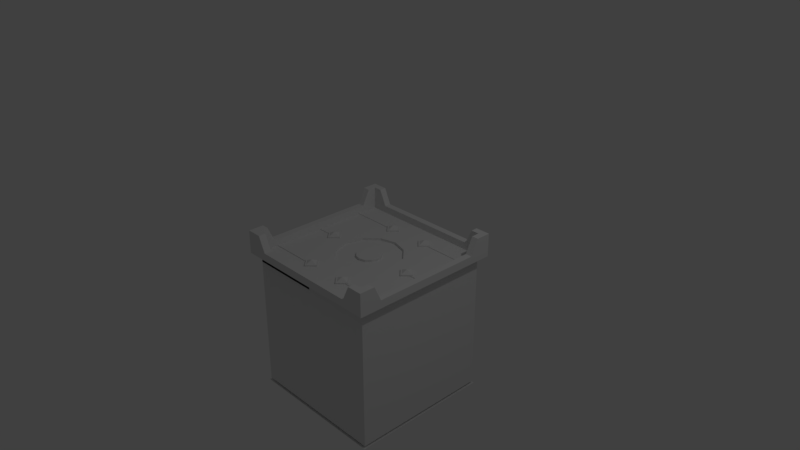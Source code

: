 # Source: movable_block_spawner.blend  (saved by Blender 2.79.0; exported with 4.5.12 LTS)
import bpy
from mathutils import Matrix  # noqa: F401  (used for matrix-valued properties, if any)

bpy.ops.wm.read_factory_settings(use_empty=True)
scene = bpy.context.scene
scene.name = 'Scene'

# ---- collections
col_collection_1 = bpy.data.collections.new('Collection 1'); scene.collection.children.link(col_collection_1)

# ---- images (referenced by path relative to the original .blend; pixels are not part of the script)
import os
ASSET_DIR = os.environ.get("B2B_ASSET_DIR", "")  # directory of the original .blend (textures are referenced by path, not embedded)
HERE = os.path.dirname(os.path.abspath(__file__))  # packed textures are extracted next to this script under _unpacked/

def load_image(name, relpath, width, height, colorspace="sRGB"):
    """Load a texture the original file referenced (path relative to the .blend, or extracted next to this script)."""
    p = next((c for c in (os.path.join(HERE, relpath), os.path.join(ASSET_DIR, relpath)) if relpath and os.path.exists(c)), "")
    if p:
        img = bpy.data.images.load(p, check_existing=True)
        img.name = name
    else:  # same state as the original file: an image datablock whose file is absent (Cycles renders it pink)
        img = bpy.data.images.new(name, width, height)
        img.source = "FILE"
        img.filepath = "//" + (relpath or name)
    img.colorspace_settings.name = colorspace
    return img
img_spawner_door_texture = load_image('Spawner Door Texture', 'Spawner Door Texture.png', 1024, 1024, 'sRGB')
img_spawner_texture = load_image('Spawner Texture', 'Spawner Texture.png', 1024, 1024, 'sRGB')

# ---- materials (node trees are filled in below, after node groups)
mat_spawner_door_material = bpy.data.materials.new('Spawner Door Material')
mat_spawner_door_material.alpha_threshold = 0.0
mat_spawner_door_material.roughness = 0.5
mat_material_001 = bpy.data.materials.new('Material.001')
mat_material_001.alpha_threshold = 0.0
mat_material_001.roughness = 0.5
mat_material_002 = bpy.data.materials.new('Material.002')
mat_material_002.alpha_threshold = 0.0
mat_material_002.roughness = 0.5

# ---- material node trees
mat_spawner_door_material.use_nodes = True; mat_spawner_door_material.node_tree.nodes.clear()
_N = mat_spawner_door_material.node_tree.nodes; _L = mat_spawner_door_material.node_tree.links
n0 = _N.new('ShaderNodeOutputMaterial'); n0.name = 'Material Output'; n0.location = (300, 300)
n1 = _N.new('ShaderNodeBsdfDiffuse'); n1.name = 'Diffuse BSDF'; n1.location = (10, 300)
n2 = _N.new('ShaderNodeTexImage'); n2.name = 'Image Texture'; n2.location = (-260, 280)
n2.width = 140
n2.image = img_spawner_door_texture
_L.new(n1.outputs[0], n0.inputs[0])
n0.is_active_output = True
mat_material_001.use_nodes = True; mat_material_001.node_tree.nodes.clear()
_N = mat_material_001.node_tree.nodes; _L = mat_material_001.node_tree.links
n0 = _N.new('ShaderNodeOutputMaterial'); n0.name = 'Material Output'; n0.location = (300, 300)
n1 = _N.new('ShaderNodeBsdfDiffuse'); n1.name = 'Diffuse BSDF'; n1.location = (10, 300)
n2 = _N.new('ShaderNodeTexImage'); n2.name = 'Image Texture'; n2.location = (-280, 300)
n2.width = 140
n2.image = img_spawner_door_texture
_L.new(n1.outputs[0], n0.inputs[0])
n0.is_active_output = True
mat_material_002.use_nodes = True; mat_material_002.node_tree.nodes.clear()
_N = mat_material_002.node_tree.nodes; _L = mat_material_002.node_tree.links
n0 = _N.new('ShaderNodeOutputMaterial'); n0.name = 'Material Output'; n0.location = (300, 300)
n1 = _N.new('ShaderNodeBsdfDiffuse'); n1.name = 'Diffuse BSDF'; n1.location = (10, 300)
n2 = _N.new('ShaderNodeTexImage'); n2.name = 'Image Texture'; n2.location = (-280, 240)
n2.width = 140
n2.image = img_spawner_texture
_L.new(n1.outputs[0], n0.inputs[0])
n0.is_active_output = True

# ---- world
world_world = bpy.data.worlds.new('World'); scene.world = world_world
world_world.color = (0.05088, 0.05088, 0.05088)
world_world.use_sun_shadow = False
world_world.sun_shadow_jitter_overblur = 0.0
world_world.cycles.sampling_method = 'MANUAL'

# ---- cameras
cam_camera = bpy.data.cameras.new('Camera')
cam_camera.clip_end = 100.0
cam_camera.lens = 35.0
cam_camera.sensor_width = 32.0
cam_camera.sensor_height = 18.0
cam_camera.ortho_scale = 7.314
cam_camera.dof.focus_distance = 0.0

# ---- lights
light_lamp = bpy.data.lights.new('Lamp', 'POINT')
light_lamp.transmission_factor = 0.0
light_lamp.cutoff_distance = 30.0
light_lamp.energy = 100.0
light_lamp.shadow_buffer_clip_start = 1.001
light_lamp.shadow_soft_size = 0.1
light_lamp.shadow_maximum_resolution = 0.006
light_lamp.use_absolute_resolution = True

# ---- meshes
me_plane_007 = bpy.data.meshes.new('Plane.007')
me_plane_007.from_pydata([(-6.133, -4.57, 0.2574), (-4.57, -4.57, 0.2574), (-4.57, -6.133, 0.2574), (-6.133, -6.133, 0.2574), (-5.352, -5.352, 0.7502), (-4.57, -5.82, 0.2574), (-6.133, -5.82, 0.2574), (-5.82, -4.57, 0.2574), (-5.82, -6.133, 0.2574), (-15.94, -1.895, 0.2574), (-14.38, -1.895, 0.2574), (-14.38, -3.457, 0.2574), (-15.94, -3.457, 0.2574), (-15.16, -2.676, 0.7502), (-14.38, -3.144, 0.2574), (-15.94, -3.144, 0.2574), (-15.63, -1.895, 0.2574), (-15.63, -3.457, 0.2574), (-18.62, 7.917, 0.2574), (-17.06, 7.917, 0.2574), (-17.06, 6.354, 0.2574), (-18.62, 6.354, 0.2574), (-17.84, 7.135, 0.7502), (-17.06, 6.667, 0.2574), (-18.62, 6.667, 0.2574), (-18.31, 7.917, 0.2574), (-18.31, 6.354, 0.2574)], [], [(2, 4, 3, 8), (0, 4, 1, 7), (3, 4, 0, 6), (1, 4, 2, 5), (11, 13, 12, 17), (9, 13, 10, 16), (12, 13, 9, 15), (10, 13, 11, 14), (20, 22, 21, 26), (18, 22, 19, 25), (21, 22, 18, 24), (19, 22, 20, 23)])
me_plane_007.use_remesh_preserve_volume = False
me_plane_007.use_remesh_preserve_attributes = False
me_plane_007.use_mirror_vertex_groups = False
me_plane_007.update()
me_plane_006 = bpy.data.meshes.new('Plane.006')
me_plane_006.from_pydata([(-0.7812, 0.7812, 0.2574), (-0.7812, -0.7812, 0.2574), (0.7812, -0.7812, 0.2574), (0.7812, 0.7812, 0.2574), (0.0, 0.0, 0.7502), (0.4687, -0.7812, 0.2574), (0.4687, 0.7812, 0.2574), (-0.7812, 0.4687, 0.2574), (0.7812, 0.4687, 0.2574), (-3.457, 10.59, 0.2574), (-3.457, 9.03, 0.2574), (-1.895, 9.03, 0.2574), (-1.895, 10.59, 0.2574), (-2.676, 9.811, 0.7502), (-2.207, 9.03, 0.2574), (-2.207, 10.59, 0.2574), (-3.457, 10.28, 0.2574), (-1.895, 10.28, 0.2574), (-13.27, 13.27, 0.2574), (-13.27, 11.71, 0.2574), (-11.71, 11.71, 0.2574), (-11.71, 13.27, 0.2574), (-12.49, 12.49, 0.7502), (-12.02, 11.71, 0.2574), (-12.02, 13.27, 0.2574), (-13.27, 12.96, 0.2574), (-11.71, 12.96, 0.2574)], [], [(2, 8, 3, 4), (0, 7, 1, 4), (3, 6, 0, 4), (1, 5, 2, 4), (11, 17, 12, 13), (9, 16, 10, 13), (12, 15, 9, 13), (10, 14, 11, 13), (20, 26, 21, 22), (18, 25, 19, 22), (21, 24, 18, 22), (19, 23, 20, 22)])
me_plane_006.use_remesh_preserve_volume = False
me_plane_006.use_remesh_preserve_attributes = False
me_plane_006.use_mirror_vertex_groups = False
me_plane_006.update()
me_plane_005 = bpy.data.meshes.new('Plane.005')
me_plane_005.from_pydata([(-4.352, -4.352, 0.0), (-4.352, -6.352, 0.0), (-6.352, -4.352, 0.0), (-6.352, -6.352, 0.0), (-6.352, -4.352, 0.2574), (-4.352, -4.352, 0.2574), (-4.352, -6.352, 0.2574), (-6.352, -6.352, 0.2574), (-6.133, -4.57, 0.2574), (-4.57, -4.57, 0.2574), (-4.57, -6.133, 0.2574), (-6.133, -6.133, 0.2574), (-6.352, -4.352, 0.1287), (-6.352, -6.352, 0.1287), (-4.352, -6.352, 0.1287), (-4.352, -4.352, 0.1287), (-4.352, -5.952, 0.0), (-6.352, -5.952, 0.0), (-4.352, -5.952, 0.2574), (-6.352, -5.952, 0.2574), (-4.57, -5.82, 0.2574), (-6.133, -5.82, 0.2574), (-4.352, -5.952, 0.1287), (-6.352, -5.952, 0.1287), (-5.952, -4.352, 0.0), (-5.952, -6.352, 0.0), (-5.952, -4.352, 0.2574), (-5.952, -6.352, 0.2574), (-5.82, -4.57, 0.2574), (-5.82, -6.133, 0.2574), (-5.952, -4.352, 0.1287), (-5.952, -6.352, 0.1287), (-5.952, -5.952, 0.0), (-11.23, -11.63, 0.0), (-11.43, -11.43, 0.0), (-11.43, -11.43, 0.1287), (-11.63, -11.23, 0.1287), (-11.63, -11.23, 0.0), (-11.23, -11.63, 0.1287), (-14.16, -1.676, 0.0), (-14.16, -3.676, 0.0), (-16.16, -1.676, 0.0), (-16.16, -3.676, 0.0), (-16.16, -1.676, 0.2574), (-14.16, -1.676, 0.2574), (-14.16, -3.676, 0.2574), (-16.16, -3.676, 0.2574), (-15.94, -1.895, 0.2574), (-14.38, -1.895, 0.2574), (-14.38, -3.457, 0.2574), (-15.94, -3.457, 0.2574), (-16.16, -1.676, 0.1287), (-16.16, -3.676, 0.1287), (-14.16, -3.676, 0.1287), (-14.16, -1.676, 0.1287), (-14.16, -3.276, 0.0), (-16.16, -3.276, 0.0), (-14.16, -3.276, 0.2574), (-16.16, -3.276, 0.2574), (-14.38, -3.144, 0.2574), (-15.94, -3.144, 0.2574), (-14.16, -3.276, 0.1287), (-16.16, -3.276, 0.1287), (-15.76, -1.676, 0.0), (-15.76, -3.676, 0.0), (-15.76, -1.676, 0.2574), (-15.76, -3.676, 0.2574), (-15.63, -1.895, 0.2574), (-15.63, -3.457, 0.2574), (-15.76, -1.676, 0.1287), (-15.76, -3.676, 0.1287), (-15.76, -3.276, 0.0), (-17.48, -5.391, 0.0), (-17.68, -5.191, 0.0), (-17.68, -5.191, 0.1287), (-17.88, -4.991, 0.1287), (-17.88, -4.991, 0.0), (-17.48, -5.391, 0.1287), (-16.84, 8.135, 0.0), (-16.84, 6.135, 0.0), (-18.84, 8.135, 0.0), (-18.84, 6.135, 0.0), (-18.84, 8.135, 0.2574), (-16.84, 8.135, 0.2574), (-16.84, 6.135, 0.2574), (-18.84, 6.135, 0.2574), (-18.62, 7.917, 0.2574), (-17.06, 7.917, 0.2574), (-17.06, 6.354, 0.2574), (-18.62, 6.354, 0.2574), (-18.84, 8.135, 0.1287), (-18.84, 6.135, 0.1287), (-16.84, 6.135, 0.1287), (-16.84, 8.135, 0.1287), (-16.84, 6.535, 0.0), (-18.84, 6.535, 0.0), (-16.84, 6.535, 0.2574), (-18.84, 6.535, 0.2574), (-17.06, 6.667, 0.2574), (-18.62, 6.667, 0.2574), (-16.84, 6.535, 0.1287), (-18.84, 6.535, 0.1287), (-18.44, 8.135, 0.0), (-18.44, 6.135, 0.0), (-18.44, 8.135, 0.2574), (-18.44, 6.135, 0.2574), (-18.31, 7.917, 0.2574), (-18.31, 6.354, 0.2574), (-18.44, 8.135, 0.1287), (-18.44, 6.135, 0.1287), (-18.44, 6.535, 0.0), (-23.72, 0.8523, 0.0), (-23.92, 1.052, 0.0), (-23.92, 1.052, 0.1287), (-24.12, 1.252, 0.1287), (-24.12, 1.252, 0.0), (-23.72, 0.8523, 0.1287)], [], [(32, 25, 3, 17), (19, 21, 8, 4), (23, 19, 4, 12), (22, 18, 6, 14), (31, 27, 7, 13), (30, 26, 5, 15), (18, 20, 10, 6), (27, 29, 11, 7), (26, 28, 9, 5), (24, 30, 15, 0), (17, 37, 36, 23), (16, 22, 14, 1), (17, 23, 12, 2), (23, 36, 35, 13), (0, 15, 22, 16), (5, 9, 20, 18), (15, 5, 18, 22), (13, 7, 19, 23), (7, 11, 21, 19), (24, 32, 17, 2), (0, 16, 32, 24), (1, 14, 31, 25), (2, 12, 30, 24), (4, 8, 28, 26), (6, 10, 29, 27), (12, 4, 26, 30), (14, 6, 27, 31), (16, 1, 25, 32), (33, 38, 35, 34), (34, 35, 36, 37), (13, 35, 38, 31), (31, 38, 33, 25), (25, 33, 34, 3), (3, 34, 37, 17), (71, 64, 42, 56), (58, 60, 47, 43), (62, 58, 43, 51), (61, 57, 45, 53), (70, 66, 46, 52), (69, 65, 44, 54), (57, 59, 49, 45), (66, 68, 50, 46), (65, 67, 48, 44), (63, 69, 54, 39), (56, 76, 75, 62), (55, 61, 53, 40), (56, 62, 51, 41), (62, 75, 74, 52), (39, 54, 61, 55), (44, 48, 59, 57), (54, 44, 57, 61), (52, 46, 58, 62), (46, 50, 60, 58), (63, 71, 56, 41), (39, 55, 71, 63), (40, 53, 70, 64), (41, 51, 69, 63), (43, 47, 67, 65), (45, 49, 68, 66), (51, 43, 65, 69), (53, 45, 66, 70), (55, 40, 64, 71), (72, 77, 74, 73), (73, 74, 75, 76), (52, 74, 77, 70), (70, 77, 72, 64), (64, 72, 73, 42), (42, 73, 76, 56), (110, 103, 81, 95), (97, 99, 86, 82), (101, 97, 82, 90), (100, 96, 84, 92), (109, 105, 85, 91), (108, 104, 83, 93), (96, 98, 88, 84), (105, 107, 89, 85), (104, 106, 87, 83), (102, 108, 93, 78), (95, 115, 114, 101), (94, 100, 92, 79), (95, 101, 90, 80), (101, 114, 113, 91), (78, 93, 100, 94), (83, 87, 98, 96), (93, 83, 96, 100), (91, 85, 97, 101), (85, 89, 99, 97), (102, 110, 95, 80), (78, 94, 110, 102), (79, 92, 109, 103), (80, 90, 108, 102), (82, 86, 106, 104), (84, 88, 107, 105), (90, 82, 104, 108), (92, 84, 105, 109), (94, 79, 103, 110), (111, 116, 113, 112), (112, 113, 114, 115), (91, 113, 116, 109), (109, 116, 111, 103), (103, 111, 112, 81), (81, 112, 115, 95)])
me_plane_005.use_remesh_preserve_volume = False
me_plane_005.use_remesh_preserve_attributes = False
me_plane_005.use_mirror_vertex_groups = False
me_plane_005.update()
me_plane_004 = bpy.data.meshes.new('Plane.004')
me_plane_004.from_pydata([(-1.0, -1.0, 0.0), (1.0, -1.0, 0.0), (-1.0, 1.0, 0.0), (1.0, 1.0, 0.0), (-1.0, 1.0, 0.2574), (-1.0, -1.0, 0.2574), (1.0, -1.0, 0.2574), (1.0, 1.0, 0.2574), (-0.7812, 0.7812, 0.2574), (-0.7812, -0.7812, 0.2574), (0.7812, -0.7812, 0.2574), (0.7812, 0.7812, 0.2574), (-1.0, 1.0, 0.1287), (1.0, 1.0, 0.1287), (1.0, -1.0, 0.1287), (-1.0, -1.0, 0.1287), (0.6, -1.0, 0.0), (0.6, 1.0, 0.0), (0.6, -1.0, 0.2574), (0.6, 1.0, 0.2574), (0.4687, -0.7812, 0.2574), (0.4687, 0.7812, 0.2574), (0.6, -1.0, 0.1287), (0.6, 1.0, 0.1287), (-1.0, 0.6, 0.0), (1.0, 0.6, 0.0), (-1.0, 0.6, 0.2574), (1.0, 0.6, 0.2574), (-0.7812, 0.4687, 0.2574), (0.7812, 0.4687, 0.2574), (-1.0, 0.6, 0.1287), (1.0, 0.6, 0.1287), (0.6, 0.6, 0.0), (6.283, 5.883, 0.0), (6.083, 6.083, 0.0), (6.083, 6.083, 0.1287), (5.883, 6.283, 0.1287), (5.883, 6.283, 0.0), (6.283, 5.883, 0.1287), (-3.676, 8.811, 0.0), (-1.676, 8.811, 0.0), (-3.676, 10.81, 0.0), (-1.676, 10.81, 0.0), (-3.676, 10.81, 0.2574), (-3.676, 8.811, 0.2574), (-1.676, 8.811, 0.2574), (-1.676, 10.81, 0.2574), (-3.457, 10.59, 0.2574), (-3.457, 9.03, 0.2574), (-1.895, 9.03, 0.2574), (-1.895, 10.59, 0.2574), (-3.676, 10.81, 0.1287), (-1.676, 10.81, 0.1287), (-1.676, 8.811, 0.1287), (-3.676, 8.811, 0.1287), (-2.076, 8.811, 0.0), (-2.076, 10.81, 0.0), (-2.076, 8.811, 0.2574), (-2.076, 10.81, 0.2574), (-2.207, 9.03, 0.2574), (-2.207, 10.59, 0.2574), (-2.076, 8.811, 0.1287), (-2.076, 10.81, 0.1287), (-3.676, 10.41, 0.0), (-1.676, 10.41, 0.0), (-3.676, 10.41, 0.2574), (-1.676, 10.41, 0.2574), (-3.457, 10.28, 0.2574), (-1.895, 10.28, 0.2574), (-3.676, 10.41, 0.1287), (-1.676, 10.41, 0.1287), (-2.076, 10.41, 0.0), (0.03964, 12.13, 0.0), (-0.1604, 12.33, 0.0), (-0.1604, 12.33, 0.1287), (-0.3604, 12.53, 0.1287), (-0.3604, 12.53, 0.0), (0.03964, 12.13, 0.1287), (-13.49, 11.49, 0.0), (-11.49, 11.49, 0.0), (-13.49, 13.49, 0.0), (-11.49, 13.49, 0.0), (-13.49, 13.49, 0.2574), (-13.49, 11.49, 0.2574), (-11.49, 11.49, 0.2574), (-11.49, 13.49, 0.2574), (-13.27, 13.27, 0.2574), (-13.27, 11.71, 0.2574), (-11.71, 11.71, 0.2574), (-11.71, 13.27, 0.2574), (-13.49, 13.49, 0.1287), (-11.49, 13.49, 0.1287), (-11.49, 11.49, 0.1287), (-13.49, 11.49, 0.1287), (-11.89, 11.49, 0.0), (-11.89, 13.49, 0.0), (-11.89, 11.49, 0.2574), (-11.89, 13.49, 0.2574), (-12.02, 11.71, 0.2574), (-12.02, 13.27, 0.2574), (-11.89, 11.49, 0.1287), (-11.89, 13.49, 0.1287), (-13.49, 13.09, 0.0), (-11.49, 13.09, 0.0), (-13.49, 13.09, 0.2574), (-11.49, 13.09, 0.2574), (-13.27, 12.96, 0.2574), (-11.71, 12.96, 0.2574), (-13.49, 13.09, 0.1287), (-11.49, 13.09, 0.1287), (-11.89, 13.09, 0.0), (-6.204, 18.37, 0.0), (-6.404, 18.57, 0.0), (-6.404, 18.57, 0.1287), (-6.604, 18.77, 0.1287), (-6.604, 18.77, 0.0), (-6.204, 18.37, 0.1287)], [], [(32, 17, 3, 25), (19, 4, 8, 21), (23, 12, 4, 19), (22, 14, 6, 18), (31, 13, 7, 27), (30, 15, 5, 26), (18, 6, 10, 20), (27, 7, 11, 29), (26, 5, 9, 28), (24, 0, 15, 30), (17, 23, 36, 37), (16, 1, 14, 22), (17, 2, 12, 23), (23, 13, 35, 36), (0, 16, 22, 15), (5, 18, 20, 9), (15, 22, 18, 5), (13, 23, 19, 7), (7, 19, 21, 11), (24, 2, 17, 32), (0, 24, 32, 16), (1, 25, 31, 14), (2, 24, 30, 12), (4, 26, 28, 8), (6, 27, 29, 10), (12, 30, 26, 4), (14, 31, 27, 6), (16, 32, 25, 1), (33, 34, 35, 38), (34, 37, 36, 35), (13, 31, 38, 35), (31, 25, 33, 38), (25, 3, 34, 33), (3, 17, 37, 34), (71, 56, 42, 64), (58, 43, 47, 60), (62, 51, 43, 58), (61, 53, 45, 57), (70, 52, 46, 66), (69, 54, 44, 65), (57, 45, 49, 59), (66, 46, 50, 68), (65, 44, 48, 67), (63, 39, 54, 69), (56, 62, 75, 76), (55, 40, 53, 61), (56, 41, 51, 62), (62, 52, 74, 75), (39, 55, 61, 54), (44, 57, 59, 48), (54, 61, 57, 44), (52, 62, 58, 46), (46, 58, 60, 50), (63, 41, 56, 71), (39, 63, 71, 55), (40, 64, 70, 53), (41, 63, 69, 51), (43, 65, 67, 47), (45, 66, 68, 49), (51, 69, 65, 43), (53, 70, 66, 45), (55, 71, 64, 40), (72, 73, 74, 77), (73, 76, 75, 74), (52, 70, 77, 74), (70, 64, 72, 77), (64, 42, 73, 72), (42, 56, 76, 73), (110, 95, 81, 103), (97, 82, 86, 99), (101, 90, 82, 97), (100, 92, 84, 96), (109, 91, 85, 105), (108, 93, 83, 104), (96, 84, 88, 98), (105, 85, 89, 107), (104, 83, 87, 106), (102, 78, 93, 108), (95, 101, 114, 115), (94, 79, 92, 100), (95, 80, 90, 101), (101, 91, 113, 114), (78, 94, 100, 93), (83, 96, 98, 87), (93, 100, 96, 83), (91, 101, 97, 85), (85, 97, 99, 89), (102, 80, 95, 110), (78, 102, 110, 94), (79, 103, 109, 92), (80, 102, 108, 90), (82, 104, 106, 86), (84, 105, 107, 88), (90, 108, 104, 82), (92, 109, 105, 84), (94, 110, 103, 79), (111, 112, 113, 116), (112, 115, 114, 113), (91, 109, 116, 113), (109, 103, 111, 116), (103, 81, 112, 111), (81, 95, 115, 112)])
me_plane_004.use_remesh_preserve_volume = False
me_plane_004.use_remesh_preserve_attributes = False
me_plane_004.use_mirror_vertex_groups = False
me_plane_004.update()
me_plane_001 = bpy.data.meshes.new('Plane.001')
me_plane_001.from_pydata([], [], [])
me_plane_001.use_remesh_preserve_volume = False
me_plane_001.use_remesh_preserve_attributes = False
me_plane_001.use_mirror_vertex_groups = False
me_plane_001.update()
me_cube_002 = bpy.data.meshes.new('Cube.002')
me_cube_002.from_pydata([(-0.491, -0.982, 0.0686), (-0.491, 0.982, 0.0686), (0.491, 0.982, 0.0686), (0.491, 0.982, -0.0686), (-0.491, -0.982, -0.0686), (0.491, -0.982, -0.0686), (0.491, -0.982, 0.0686), (-0.491, 0.982, -0.0686), (0.491, -0.4592, 0.0686), (0.491, 0.4592, 0.0686), (0.2692, -0.3998, 0.0686), (0.1002, -0.2308, 0.0686), (0.03836, -9.313e-08, 0.0686), (0.1002, 0.2308, 0.0686), (0.2692, 0.3998, 0.0686), (0.491, -0.1733, 0.0686), (0.491, 0.1733, 0.0686), (0.3202, -2.895e-08, 0.0686), (0.3435, -0.0871, 0.0686), (0.4073, -0.1509, 0.0686), (0.491, 0.1733, 0.0686), (0.491, -0.1733, 0.0686), (0.491, -0.4592, 0.03594), (0.2692, -0.3998, 0.03594), (0.1002, -0.2308, 0.03594), (0.03836, -9.313e-08, 0.03594), (0.1002, 0.2308, 0.03594), (0.2692, 0.3998, 0.03594), (0.491, 0.4592, 0.03594), (0.491, -0.1733, 0.03594), (0.491, 0.1733, 0.03594), (0.4073, -0.1509, 0.03594), (0.3435, -0.0871, 0.03594), (0.3202, -2.895e-08, 0.03594), (0.3435, 0.0871, 0.03594), (0.4073, 0.1509, 0.03594), (0.3435, 0.0871, 0.0686), (0.4073, 0.1509, 0.0686)], [(15, 16)], [(7, 3, 5, 4), (1, 7, 4, 0), (0, 4, 5, 6), (1, 2, 3, 7), (2, 1, 0, 6, 8, 10, 11, 12, 13, 14, 9), (12, 11, 24, 25), (9, 14, 27, 28), (11, 10, 23, 24), (14, 13, 26, 27), (2, 9, 28, 30, 20, 21, 29, 22, 8, 6, 5, 3), (10, 8, 22, 23), (13, 12, 25, 26), (28, 27, 35, 30), (35, 34, 36, 37), (26, 25, 33, 34), (24, 23, 31, 32), (27, 26, 34, 35), (25, 24, 32, 33), (23, 22, 29, 31), (20, 37, 36, 17, 18, 19, 21), (33, 32, 18, 17), (31, 29, 21, 19), (30, 35, 37, 20), (34, 33, 17, 36), (32, 31, 19, 18)])
_uv = me_cube_002.uv_layers.new(name='UVMap')
_uv.uv.foreach_set('vector', [0.7067, 0.6353, 0.383, 0.6353, 0.383, 0.01883, 0.7067, 0.01883, 0.7462, 0.3448, 0.7915, 0.3448, 0.7915, 0.9612, 0.7462, 0.9612, 0.01978, 0.6729, 0.065, 0.6729, 0.065, 0.9812, 0.01978, 0.9812, 0.831, 0.653, 0.831, 0.3448, 0.8763, 0.3448, 0.8763, 0.653, 0.3435, 0.6353, 0.01978, 0.6353, 0.01978, 0.01883, 0.3435, 0.01883, 0.3435, 0.1829, 0.2703, 0.2016, 0.2146, 0.2546, 0.1943, 0.3271, 0.2146, 0.3995, 0.2703, 0.4525, 0.3435, 0.4712, 0.2004, 0.7454, 0.2004, 0.6729, 0.2112, 0.6729, 0.2112, 0.7454, 0.3514, 0.7426, 0.3514, 0.6729, 0.3621, 0.6729, 0.3621, 0.7426, 0.2615, 0.6729, 0.2615, 0.726, 0.2507, 0.726, 0.2507, 0.6729, 0.2004, 0.8709, 0.2004, 0.8178, 0.2112, 0.8178, 0.2112, 0.8709, 0.935, 0.6353, 0.935, 0.4712, 0.9458, 0.4712, 0.9458, 0.3814, 0.935, 0.3814, 0.935, 0.2727, 0.9458, 0.2727, 0.9458, 0.1829, 0.935, 0.1829, 0.935, 0.01883, 0.9802, 0.01883, 0.9802, 0.6353, 0.2615, 0.726, 0.2615, 0.7956, 0.2507, 0.7956, 0.2507, 0.726, 0.2004, 0.8178, 0.2004, 0.7454, 0.2112, 0.7454, 0.2112, 0.8178, 0.8954, 0.3071, 0.8223, 0.2885, 0.8679, 0.2103, 0.8954, 0.2174, 0.3118, 0.6729, 0.3118, 0.693, 0.301, 0.693, 0.301, 0.6729, 0.7666, 0.2354, 0.7462, 0.163, 0.8391, 0.163, 0.8468, 0.1903, 0.7666, 0.09052, 0.8223, 0.03749, 0.8679, 0.1156, 0.8468, 0.1356, 0.8223, 0.2885, 0.7666, 0.2354, 0.8468, 0.1903, 0.8679, 0.2103, 0.7462, 0.163, 0.7666, 0.09052, 0.8468, 0.1356, 0.8391, 0.163, 0.8223, 0.03749, 0.8954, 0.01883, 0.8954, 0.1086, 0.8679, 0.1156, 0.1609, 0.7817, 0.1333, 0.7747, 0.1122, 0.7547, 0.1046, 0.7273, 0.1122, 0.7, 0.1333, 0.68, 0.1609, 0.6729, 0.3118, 0.7203, 0.3118, 0.7476, 0.301, 0.7476, 0.301, 0.7203, 0.4017, 0.6992, 0.4017, 0.6729, 0.4125, 0.6729, 0.4125, 0.6992, 0.4628, 0.6729, 0.4628, 0.6992, 0.452, 0.6992, 0.452, 0.6729, 0.3118, 0.693, 0.3118, 0.7203, 0.301, 0.7203, 0.301, 0.693, 0.4017, 0.7192, 0.4017, 0.6992, 0.4125, 0.6992, 0.4125, 0.7192])
me_cube_002.materials.append(mat_spawner_door_material)
me_cube_002.use_remesh_preserve_volume = False
me_cube_002.use_remesh_preserve_attributes = False
me_cube_002.use_mirror_vertex_groups = False
me_cube_002.use_paint_bone_selection = False
me_cube_002.use_paint_mask = True
me_cube_002.update()
me_cube_001 = bpy.data.meshes.new('Cube.001')
me_cube_001.from_pydata([(-0.491, -0.982, 0.0686), (-0.491, 0.982, 0.0686), (0.491, 0.982, 0.0686), (0.491, 0.982, -0.0686), (-0.491, -0.982, -0.0686), (0.491, -0.982, -0.0686), (0.491, -0.982, 0.0686), (-0.491, 0.982, -0.0686), (0.491, -0.4592, 0.0686), (0.491, 0.4592, 0.0686), (0.2692, -0.3998, 0.0686), (0.1002, -0.2308, 0.0686), (0.03836, -9.313e-08, 0.0686), (0.1002, 0.2308, 0.0686), (0.2692, 0.3998, 0.0686), (0.491, -0.1733, 0.0686), (0.491, 0.1733, 0.0686), (0.3202, -2.895e-08, 0.0686), (0.3435, -0.0871, 0.0686), (0.4073, -0.1509, 0.0686), (0.491, 0.1733, 0.0686), (0.491, -0.1733, 0.0686), (0.491, -0.4592, 0.03594), (0.2692, -0.3998, 0.03594), (0.1002, -0.2308, 0.03594), (0.03836, -9.313e-08, 0.03594), (0.1002, 0.2308, 0.03594), (0.2692, 0.3998, 0.03594), (0.491, 0.4592, 0.03594), (0.491, -0.1733, 0.03594), (0.491, 0.1733, 0.03594), (0.4073, -0.1509, 0.03594), (0.3435, -0.0871, 0.03594), (0.3202, -2.895e-08, 0.03594), (0.3435, 0.0871, 0.03594), (0.4073, 0.1509, 0.03594), (0.3435, 0.0871, 0.0686), (0.4073, 0.1509, 0.0686)], [(15, 16)], [(7, 3, 5, 4), (1, 7, 4, 0), (0, 4, 5, 6), (1, 2, 3, 7), (2, 1, 0, 6, 8, 10, 11, 12, 13, 14, 9), (12, 11, 24, 25), (9, 14, 27, 28), (11, 10, 23, 24), (14, 13, 26, 27), (2, 9, 28, 30, 20, 21, 29, 22, 8, 6, 5, 3), (10, 8, 22, 23), (13, 12, 25, 26), (28, 27, 35, 30), (35, 34, 36, 37), (26, 25, 33, 34), (24, 23, 31, 32), (27, 26, 34, 35), (25, 24, 32, 33), (23, 22, 29, 31), (20, 37, 36, 17, 18, 19, 21), (33, 32, 18, 17), (31, 29, 21, 19), (30, 35, 37, 20), (34, 33, 17, 36), (32, 31, 19, 18)])
_uv = me_cube_001.uv_layers.new(name='UVMap')
_uv.uv.foreach_set('vector', [0.7067, 0.6353, 0.383, 0.6353, 0.383, 0.01883, 0.7067, 0.01883, 0.7462, 0.3448, 0.7915, 0.3448, 0.7915, 0.9612, 0.7462, 0.9612, 0.01978, 0.6729, 0.065, 0.6729, 0.065, 0.9812, 0.01978, 0.9812, 0.831, 0.653, 0.831, 0.3448, 0.8763, 0.3448, 0.8763, 0.653, 0.3435, 0.6353, 0.01978, 0.6353, 0.01978, 0.01883, 0.3435, 0.01883, 0.3435, 0.1829, 0.2703, 0.2016, 0.2146, 0.2546, 0.1943, 0.3271, 0.2146, 0.3995, 0.2703, 0.4525, 0.3435, 0.4712, 0.2004, 0.7454, 0.2004, 0.6729, 0.2112, 0.6729, 0.2112, 0.7454, 0.3514, 0.7426, 0.3514, 0.6729, 0.3621, 0.6729, 0.3621, 0.7426, 0.2615, 0.6729, 0.2615, 0.726, 0.2507, 0.726, 0.2507, 0.6729, 0.2004, 0.8709, 0.2004, 0.8178, 0.2112, 0.8178, 0.2112, 0.8709, 0.935, 0.6353, 0.935, 0.4712, 0.9458, 0.4712, 0.9458, 0.3814, 0.935, 0.3814, 0.935, 0.2727, 0.9458, 0.2727, 0.9458, 0.1829, 0.935, 0.1829, 0.935, 0.01883, 0.9802, 0.01883, 0.9802, 0.6353, 0.2615, 0.726, 0.2615, 0.7956, 0.2507, 0.7956, 0.2507, 0.726, 0.2004, 0.8178, 0.2004, 0.7454, 0.2112, 0.7454, 0.2112, 0.8178, 0.8954, 0.3071, 0.8223, 0.2885, 0.8679, 0.2103, 0.8954, 0.2174, 0.3118, 0.6729, 0.3118, 0.693, 0.301, 0.693, 0.301, 0.6729, 0.7666, 0.2354, 0.7462, 0.163, 0.8391, 0.163, 0.8468, 0.1903, 0.7666, 0.09052, 0.8223, 0.03749, 0.8679, 0.1156, 0.8468, 0.1356, 0.8223, 0.2885, 0.7666, 0.2354, 0.8468, 0.1903, 0.8679, 0.2103, 0.7462, 0.163, 0.7666, 0.09052, 0.8468, 0.1356, 0.8391, 0.163, 0.8223, 0.03749, 0.8954, 0.01883, 0.8954, 0.1086, 0.8679, 0.1156, 0.1609, 0.7817, 0.1333, 0.7747, 0.1122, 0.7547, 0.1046, 0.7273, 0.1122, 0.7, 0.1333, 0.68, 0.1609, 0.6729, 0.3118, 0.7203, 0.3118, 0.7476, 0.301, 0.7476, 0.301, 0.7203, 0.4017, 0.6992, 0.4017, 0.6729, 0.4125, 0.6729, 0.4125, 0.6992, 0.4628, 0.6729, 0.4628, 0.6992, 0.452, 0.6992, 0.452, 0.6729, 0.3118, 0.693, 0.3118, 0.7203, 0.301, 0.7203, 0.301, 0.693, 0.4017, 0.7192, 0.4017, 0.6992, 0.4125, 0.6992, 0.4125, 0.7192])
me_cube_001.materials.append(mat_material_001)
me_cube_001.use_remesh_preserve_volume = False
me_cube_001.use_remesh_preserve_attributes = False
me_cube_001.use_mirror_vertex_groups = False
me_cube_001.use_paint_bone_selection = False
me_cube_001.use_paint_mask = True
me_cube_001.update()
me_cube = bpy.data.meshes.new('Cube')
me_cube.from_pydata([(1.0, 1.0, -2.0), (1.0, -1.0, -2.0), (-1.0, -1.0, -2.0), (-1.0, 1.0, -2.0), (1.076, 1.075, -0.009976), (1.076, -1.08, -0.009976), (-1.08, -1.08, -0.009976), (-1.08, 1.075, -0.009976), (0.982, 0.982, 0.0), (0.982, -0.982, 0.0), (-0.982, 0.982, 0.0), (-0.982, -0.982, 0.0), (0.982, 0.982, -1.974), (0.982, -0.982, -1.974), (-0.982, 0.982, -1.974), (-0.982, -0.982, -1.974), (1.076, 1.075, 0.09778), (1.076, -1.08, 0.09778), (-1.08, 1.075, 0.09778), (-1.08, -1.08, 0.09778), (0.982, 0.982, 0.1), (0.982, -0.982, 0.1), (-0.982, 0.982, 0.1), (-0.982, -0.982, 0.1), (1.0, 0.8667, -2.0), (1.0, -0.8667, -2.0), (-1.0, -0.8667, -2.0), (-1.0, 0.8667, -2.0), (1.076, 0.9317, -0.009976), (1.076, -0.9361, -0.009976), (-1.08, -0.9361, -0.009976), (-1.08, 0.9317, -0.009976), (0.982, 0.8511, 0.0), (0.982, -0.8511, 0.0), (-0.982, -0.8511, 0.0), (-0.982, 0.8511, 0.0), (0.982, 0.8511, -1.974), (0.982, -0.8511, -1.974), (-0.982, -0.8511, -1.974), (-0.982, 0.8511, -1.974), (1.076, 0.7589, 0.1), (1.076, -0.7667, 0.1), (-1.08, -0.7667, 0.09778), (-1.08, 0.7589, 0.09778), (0.982, 0.7589, 0.1), (0.982, -0.7667, 0.1), (-0.982, -0.7667, 0.1), (-0.982, 0.7589, 0.1), (0.8667, 1.0, -2.0), (-0.8667, 1.0, -2.0), (0.8667, -1.0, -2.0), (-0.8667, -1.0, -2.0), (0.932, 1.075, -0.009976), (-0.9358, 1.075, -0.009976), (0.932, -1.08, -0.009976), (-0.9358, -1.08, -0.009976), (0.8511, 0.982, 0.0), (-0.8511, 0.982, 0.0), (0.8511, -0.982, 0.0), (-0.8511, -0.982, 0.0), (0.8511, 0.982, -1.974), (-0.8511, 0.982, -1.974), (0.8511, -0.982, -1.974), (-0.8511, -0.982, -1.974), (0.7667, 1.075, 0.09778), (-0.7667, 1.075, 0.09778), (0.7667, -1.08, 0.1), (-0.7667, -1.08, 0.1), (0.7667, 0.982, 0.1), (-0.7667, 0.982, 0.1), (0.7667, -0.982, 0.1), (-0.7667, -0.982, 0.1), (-0.8511, 0.8511, -1.974), (0.8511, 0.8511, -1.974), (-0.8511, -0.8511, -1.974), (0.8511, -0.8511, -1.974), (0.8667, 0.8667, -2.0), (-0.8667, 0.8667, -2.0), (0.8667, -0.8667, -2.0), (-0.8667, -0.8667, -2.0), (1.076, -0.8667, 0.3133), (1.076, -1.08, 0.3133), (-0.8667, 1.075, 0.3133), (-1.08, 1.075, 0.3133), (-0.8667, -1.08, 0.3133), (-1.08, -1.08, 0.3133), (-1.08, 0.8667, 0.3133), (0.982, -0.8667, 0.3133), (0.982, -0.982, 0.3133), (-0.8667, 0.982, 0.3133), (-0.982, 0.982, 0.3133), (-0.8667, -0.982, 0.3133), (-0.982, -0.982, 0.3133), (-0.982, 0.8667, 0.3133), (1.076, 1.075, 0.3133), (0.982, 0.982, 0.3133), (1.076, 0.8667, 0.3133), (-1.08, -0.8667, 0.3133), (0.982, 0.8667, 0.3133), (-0.982, -0.8667, 0.3133), (0.8667, 1.075, 0.3133), (0.8667, -1.08, 0.3133), (0.8667, 0.982, 0.3133), (0.8667, -0.982, 0.3133), (0.982, 0.982, -0.03283), (0.982, -0.982, -0.03283), (-0.982, -0.982, -0.03283), (-0.982, 0.982, -0.03283), (-0.982, 0.8511, -0.03283), (-0.982, -0.8511, -0.03283), (0.982, -0.8511, -0.03283), (0.982, 0.8511, -0.03283), (-0.8511, -0.982, -0.03283), (0.8511, -0.982, -0.03283), (0.8511, 0.982, -0.03283), (-0.8511, 0.982, -0.03283), (0.982, 0.982, -0.17), (-0.982, -0.982, -0.17), (-0.982, 0.8511, -0.17), (-0.982, -0.8511, -0.17), (0.982, -0.8511, -0.17), (0.982, 0.8511, -0.17), (-0.8511, -0.982, -0.17), (0.8511, -0.982, -0.17), (0.8511, 0.982, -0.17), (-0.8511, 0.982, -0.17), (0.982, -0.982, -0.17), (-0.982, 0.982, -0.17)], [], [(79, 51, 2, 26), (35, 10, 22, 47), (121, 116, 12, 36), (28, 4, 16, 40), (54, 5, 17, 66), (33, 9, 21, 45), (74, 38, 15, 63), (119, 117, 15, 38), (125, 127, 14, 61), (123, 126, 13, 62), (70, 66, 101, 103), (23, 46, 99, 92), (65, 18, 83, 82), (67, 71, 91, 84), (56, 8, 20, 68), (30, 6, 19, 42), (53, 7, 18, 65), (59, 11, 23, 71), (7, 31, 43, 18), (31, 30, 42, 43), (44, 40, 96, 98), (43, 42, 46, 47), (66, 17, 81, 101), (41, 40, 44, 45), (127, 118, 39, 14), (118, 119, 38, 39), (61, 14, 39, 72), (72, 39, 38, 74), (8, 32, 44, 20), (32, 33, 45, 44), (5, 29, 41, 17), (29, 28, 40, 41), (126, 120, 37, 13), (120, 121, 36, 37), (11, 34, 46, 23), (34, 35, 47, 46), (49, 77, 27, 3), (77, 79, 26, 27), (24, 25, 78, 76), (76, 78, 79, 77), (0, 24, 76, 48), (48, 76, 77, 49), (36, 73, 75, 37), (73, 72, 74, 75), (12, 60, 73, 36), (60, 61, 72, 73), (9, 58, 70, 21), (58, 59, 71, 70), (4, 52, 64, 16), (52, 53, 65, 64), (10, 57, 69, 22), (57, 56, 68, 69), (17, 41, 80, 81), (64, 65, 69, 68), (69, 65, 82, 89), (67, 66, 70, 71), (117, 122, 63, 15), (122, 123, 62, 63), (116, 124, 60, 12), (124, 125, 61, 60), (37, 75, 62, 13), (75, 74, 63, 62), (6, 55, 67, 19), (55, 54, 66, 67), (25, 1, 50, 78), (78, 50, 51, 79), (101, 81, 88, 103), (96, 94, 95, 98), (97, 85, 92, 99), (82, 83, 90, 89), (83, 86, 93, 90), (81, 80, 87, 88), (94, 100, 102, 95), (85, 84, 91, 92), (19, 67, 84, 85), (40, 16, 94, 96), (68, 20, 95, 102), (18, 43, 86, 83), (45, 21, 88, 87), (42, 19, 85, 97), (21, 70, 103, 88), (22, 69, 89, 90), (43, 47, 93, 86), (16, 64, 100, 94), (46, 42, 97, 99), (71, 23, 92, 91), (64, 68, 102, 100), (20, 44, 98, 95), (41, 45, 87, 80), (47, 22, 90, 93), (56, 57, 115, 114), (8, 56, 114, 104), (59, 58, 113, 112), (11, 59, 112, 106), (33, 32, 111, 110), (9, 33, 110, 105), (35, 34, 109, 108), (10, 35, 108, 107), (58, 9, 105, 113), (57, 10, 107, 115), (34, 11, 106, 109), (32, 8, 104, 111), (114, 115, 125, 124), (104, 114, 124, 116), (112, 113, 123, 122), (106, 112, 122, 117), (110, 111, 121, 120), (105, 110, 120, 126), (108, 109, 119, 118), (107, 108, 118, 127), (113, 105, 126, 123), (115, 107, 127, 125), (109, 106, 117, 119), (111, 104, 116, 121)])
_uv = me_cube.uv_layers.new(name='UVMap')
_uv.uv.foreach_set('vector', [0.9055, 0.02858, 0.9055, 0.00887, 0.9253, 0.00887, 0.9253, 0.02858, 0.338, 0.05515, 0.3185, 0.05515, 0.3185, 0.04038, 0.3517, 0.04038, 0.02837, 0.2753, 0.008914, 0.2753, 0.008914, 0.00887, 0.02837, 0.00887, 0.9857, 0.6618, 0.9857, 0.683, 0.9697, 0.683, 0.9694, 0.6363, 0.694, 0.6938, 0.694, 0.6725, 0.71, 0.6725, 0.7103, 0.7182, 0.2812, 0.3004, 0.3007, 0.3004, 0.3007, 0.3152, 0.2687, 0.3152, 0.9005, 0.6354, 0.9199, 0.6354, 0.9199, 0.6548, 0.9005, 0.6548, 0.5909, 0.08026, 0.6103, 0.08026, 0.6103, 0.3467, 0.5909, 0.3467, 0.5909, 0.4358, 0.6103, 0.4358, 0.6103, 0.7022, 0.5909, 0.7022, 0.02837, 0.6309, 0.008914, 0.6309, 0.008914, 0.3644, 0.02837, 0.3644, 0.5937, 0.7521, 0.5791, 0.7521, 0.5791, 0.72, 0.5937, 0.72, 0.6103, 0.04038, 0.5783, 0.04038, 0.5932, 0.00887, 0.6103, 0.00887, 0.9751, 0.2812, 0.9751, 0.3275, 0.9431, 0.3275, 0.9431, 0.296, 0.02344, 0.7521, 0.008914, 0.7521, 0.008914, 0.72, 0.02344, 0.72, 0.338, 0.4107, 0.3185, 0.4107, 0.3185, 0.3959, 0.3505, 0.3959, 0.6281, 0.6938, 0.6281, 0.6725, 0.6441, 0.6725, 0.6441, 0.7188, 0.9911, 0.3062, 0.9911, 0.3275, 0.9751, 0.3275, 0.9751, 0.2812, 0.2812, 0.656, 0.3007, 0.656, 0.3007, 0.6708, 0.2687, 0.6708, 0.6281, 0.9911, 0.6281, 0.9699, 0.6441, 0.9443, 0.6441, 0.9911, 0.6281, 0.9699, 0.6281, 0.6938, 0.6441, 0.7188, 0.6441, 0.9443, 0.1047, 0.72, 0.1186, 0.72, 0.1186, 0.7522, 0.1047, 0.7522, 0.8066, 0.6725, 0.8066, 0.8981, 0.7921, 0.8981, 0.7921, 0.6725, 0.7103, 0.7182, 0.71, 0.6725, 0.7419, 0.6725, 0.7419, 0.7034, 0.8561, 0.8981, 0.8561, 0.6725, 0.87, 0.6725, 0.87, 0.8981, 0.3185, 0.08027, 0.338, 0.08027, 0.338, 0.3467, 0.3185, 0.3467, 0.338, 0.08027, 0.5909, 0.08026, 0.5909, 0.3467, 0.338, 0.3467, 0.9005, 0.3644, 0.9199, 0.3644, 0.9199, 0.3838, 0.9005, 0.3838, 0.9005, 0.3838, 0.9199, 0.3838, 0.9199, 0.6354, 0.9005, 0.6354, 0.008914, 0.3004, 0.02837, 0.3004, 0.04206, 0.3152, 0.008914, 0.3152, 0.02837, 0.3004, 0.2812, 0.3004, 0.2687, 0.3152, 0.04206, 0.3152, 0.9857, 0.3644, 0.9857, 0.3857, 0.9694, 0.4107, 0.9697, 0.3644, 0.9857, 0.3857, 0.9857, 0.6618, 0.9694, 0.6363, 0.9694, 0.4107, 0.3007, 0.2753, 0.2812, 0.2753, 0.2812, 0.008873, 0.3007, 0.008873, 0.2812, 0.2753, 0.02837, 0.2753, 0.02837, 0.00887, 0.2812, 0.008873, 0.6103, 0.05515, 0.5909, 0.05515, 0.5783, 0.04038, 0.6103, 0.04038, 0.5909, 0.05515, 0.338, 0.05515, 0.3517, 0.04038, 0.5783, 0.04038, 0.9055, 0.3045, 0.9055, 0.2848, 0.9253, 0.2848, 0.9253, 0.3045, 0.9055, 0.2848, 0.9055, 0.02858, 0.9253, 0.02858, 0.9253, 0.2848, 0.6281, 0.2848, 0.6281, 0.02858, 0.648, 0.02858, 0.648, 0.2848, 0.648, 0.2848, 0.648, 0.02858, 0.9055, 0.02858, 0.9055, 0.2848, 0.6281, 0.3045, 0.6281, 0.2848, 0.648, 0.2848, 0.648, 0.3045, 0.648, 0.3045, 0.648, 0.2848, 0.9055, 0.2848, 0.9055, 0.3045, 0.6281, 0.3838, 0.6476, 0.3838, 0.6476, 0.6354, 0.6281, 0.6354, 0.6476, 0.3838, 0.9005, 0.3838, 0.9005, 0.6354, 0.6476, 0.6354, 0.6281, 0.3644, 0.6476, 0.3644, 0.6476, 0.3838, 0.6281, 0.3838, 0.6476, 0.3644, 0.9005, 0.3644, 0.9005, 0.3838, 0.6476, 0.3838, 0.008914, 0.656, 0.02837, 0.656, 0.04091, 0.6708, 0.008914, 0.6708, 0.02837, 0.656, 0.2812, 0.656, 0.2687, 0.6708, 0.04091, 0.6708, 0.9911, 0.00887, 0.9911, 0.03011, 0.9751, 0.05455, 0.9751, 0.00887, 0.9911, 0.03011, 0.9911, 0.3062, 0.9751, 0.2812, 0.9751, 0.05455, 0.6103, 0.4107, 0.5909, 0.4107, 0.5783, 0.3959, 0.6103, 0.3959, 0.5909, 0.4107, 0.338, 0.4107, 0.3505, 0.3959, 0.5783, 0.3959, 0.9697, 0.3644, 0.9694, 0.4107, 0.9378, 0.3959, 0.9378, 0.3644, 0.8383, 0.6725, 0.8383, 0.8992, 0.8244, 0.8992, 0.8244, 0.6725, 0.05514, 0.7521, 0.04127, 0.7524, 0.04127, 0.72, 0.05514, 0.72, 0.7743, 0.6725, 0.7743, 0.8992, 0.7598, 0.8992, 0.7598, 0.6725, 0.3007, 0.6309, 0.2812, 0.6309, 0.2812, 0.3644, 0.3007, 0.3644, 0.2812, 0.6309, 0.02837, 0.6309, 0.02837, 0.3644, 0.2812, 0.3644, 0.3185, 0.4358, 0.338, 0.4358, 0.338, 0.7022, 0.3185, 0.7022, 0.338, 0.4358, 0.5909, 0.4358, 0.5909, 0.7022, 0.338, 0.7022, 0.6281, 0.6354, 0.6476, 0.6354, 0.6476, 0.6548, 0.6281, 0.6548, 0.6476, 0.6354, 0.9005, 0.6354, 0.9005, 0.6548, 0.6476, 0.6548, 0.694, 0.9911, 0.694, 0.9699, 0.7103, 0.9449, 0.71, 0.9911, 0.694, 0.9699, 0.694, 0.6938, 0.7103, 0.7182, 0.7103, 0.9449, 0.6281, 0.02858, 0.6281, 0.00887, 0.648, 0.00887, 0.648, 0.02858, 0.648, 0.02858, 0.648, 0.00887, 0.9055, 0.00887, 0.9055, 0.02858, 0.399, 0.7515, 0.368, 0.7515, 0.3819, 0.737, 0.399, 0.737, 0.4657, 0.72, 0.4967, 0.72, 0.4828, 0.7338, 0.4657, 0.7338, 0.3185, 0.7515, 0.3185, 0.72, 0.333, 0.7344, 0.333, 0.7515, 0.4169, 0.7514, 0.4169, 0.72, 0.4307, 0.7344, 0.4307, 0.7514, 0.4169, 0.72, 0.4479, 0.72, 0.4479, 0.7344, 0.4307, 0.7344, 0.368, 0.7515, 0.368, 0.72, 0.3819, 0.72, 0.3819, 0.737, 0.4967, 0.72, 0.4967, 0.7509, 0.4828, 0.7509, 0.4828, 0.7338, 0.3185, 0.72, 0.3501, 0.72, 0.3501, 0.7344, 0.333, 0.7344, 0.71, 0.9911, 0.7103, 0.9449, 0.7419, 0.9597, 0.7419, 0.9911, 0.9694, 0.6363, 0.9697, 0.683, 0.9378, 0.683, 0.9378, 0.6522, 0.3505, 0.3959, 0.3185, 0.3959, 0.3185, 0.3644, 0.3357, 0.3644, 0.6441, 0.9911, 0.6441, 0.9443, 0.6761, 0.9603, 0.6761, 0.9911, 0.2687, 0.3152, 0.3007, 0.3152, 0.3007, 0.3467, 0.2836, 0.3467, 0.6441, 0.7188, 0.6441, 0.6725, 0.6761, 0.6725, 0.6761, 0.704, 0.008914, 0.6708, 0.04091, 0.6708, 0.02605, 0.7023, 0.008914, 0.7023, 0.6103, 0.3959, 0.5783, 0.3959, 0.5932, 0.3644, 0.6103, 0.3644, 0.5145, 0.72, 0.529, 0.7203, 0.529, 0.7525, 0.5145, 0.7525, 0.9751, 0.00887, 0.9751, 0.05455, 0.9431, 0.03977, 0.9431, 0.00887, 0.5613, 0.7521, 0.5468, 0.7524, 0.5468, 0.72, 0.5613, 0.72, 0.2687, 0.6708, 0.3007, 0.6708, 0.3007, 0.7023, 0.2836, 0.7023, 0.07297, 0.72, 0.08684, 0.7203, 0.08684, 0.7524, 0.07297, 0.7524, 0.008914, 0.3152, 0.04206, 0.3152, 0.02605, 0.3467, 0.008914, 0.3467, 0.1364, 0.72, 0.1503, 0.72, 0.1503, 0.7521, 0.1364, 0.7521, 0.3517, 0.04038, 0.3185, 0.04038, 0.3185, 0.008873, 0.3357, 0.008873, 0.338, 0.4107, 0.5909, 0.4107, 0.5909, 0.4156, 0.338, 0.4156, 0.3185, 0.4107, 0.338, 0.4107, 0.338, 0.4156, 0.3185, 0.4156, 0.2812, 0.656, 0.02837, 0.656, 0.02837, 0.6511, 0.2812, 0.6511, 0.3007, 0.656, 0.2812, 0.656, 0.2812, 0.6511, 0.3007, 0.6511, 0.2812, 0.3004, 0.02837, 0.3004, 0.02837, 0.2956, 0.2812, 0.2956, 0.3007, 0.3004, 0.2812, 0.3004, 0.2812, 0.2956, 0.3007, 0.2956, 0.338, 0.05515, 0.5909, 0.05515, 0.5909, 0.06, 0.338, 0.06, 0.3185, 0.05515, 0.338, 0.05515, 0.338, 0.06, 0.3185, 0.06, 0.02837, 0.656, 0.008914, 0.656, 0.008914, 0.6511, 0.02837, 0.6511, 0.5909, 0.4107, 0.6103, 0.4107, 0.6103, 0.4156, 0.5909, 0.4156, 0.5909, 0.05515, 0.6103, 0.05515, 0.6103, 0.06, 0.5909, 0.06, 0.02837, 0.3004, 0.008914, 0.3004, 0.008914, 0.2956, 0.02837, 0.2956, 0.338, 0.4156, 0.5909, 0.4156, 0.5909, 0.4358, 0.338, 0.4358, 0.3185, 0.4156, 0.338, 0.4156, 0.338, 0.4358, 0.3185, 0.4358, 0.2812, 0.6511, 0.02837, 0.6511, 0.02837, 0.6309, 0.2812, 0.6309, 0.3007, 0.6511, 0.2812, 0.6511, 0.2812, 0.6309, 0.3007, 0.6309, 0.2812, 0.2956, 0.02837, 0.2956, 0.02837, 0.2753, 0.2812, 0.2753, 0.3007, 0.2956, 0.2812, 0.2956, 0.2812, 0.2753, 0.3007, 0.2753, 0.338, 0.06, 0.5909, 0.06, 0.5909, 0.08026, 0.338, 0.08027, 0.3185, 0.06, 0.338, 0.06, 0.338, 0.08027, 0.3185, 0.08027, 0.02837, 0.6511, 0.008914, 0.6511, 0.008914, 0.6309, 0.02837, 0.6309, 0.5909, 0.4156, 0.6103, 0.4156, 0.6103, 0.4358, 0.5909, 0.4358, 0.5909, 0.06, 0.6103, 0.06, 0.6103, 0.08026, 0.5909, 0.08026, 0.02837, 0.2956, 0.008914, 0.2956, 0.008914, 0.2753, 0.02837, 0.2753])
me_cube.materials.append(mat_material_002)
me_cube.use_remesh_preserve_volume = False
me_cube.use_remesh_preserve_attributes = False
me_cube.use_mirror_vertex_groups = False
me_cube.use_paint_bone_selection = False
me_cube.use_paint_mask = True
me_cube.update()

# ---- objects
ob_plane_004 = bpy.data.objects.new('Plane.004', me_plane_007)
ob_plane_003 = bpy.data.objects.new('Plane.003', me_plane_006)
ob_plane_002 = bpy.data.objects.new('Plane.002', me_plane_005)
ob_plane_000 = bpy.data.objects.new('Plane.000', me_plane_004)
ob_plane_001 = bpy.data.objects.new('Plane.001', me_plane_001)
ob_cube_002 = bpy.data.objects.new('Cube.002', me_cube_002)
ob_cube_001 = bpy.data.objects.new('Cube.001', me_cube_001)
ob_cube = bpy.data.objects.new('Cube', me_cube)
ob_lamp = bpy.data.objects.new('Lamp', light_lamp)
ob_camera = bpy.data.objects.new('Camera', cam_camera)

# ---- transforms, parenting, visibility, modifiers, constraints
ob_plane_004.location = (0.3, -0.7, 0.0)
ob_plane_004.rotation_euler = (0.0, -0.0, -0.7854)
ob_plane_004.scale = (0.07928, 0.07928, 0.07928)
ob_plane_004.lineart.crease_threshold = 0.0
ob_plane_003.location = (0.3, -0.7, 0.0)
ob_plane_003.rotation_euler = (0.0, -0.0, -0.7854)
ob_plane_003.scale = (0.07928, 0.07928, 0.07928)
ob_plane_003.lineart.crease_threshold = 0.0
ob_plane_002.location = (0.3, -0.7, 0.0)
ob_plane_002.rotation_euler = (0.0, -0.0, -0.7854)
ob_plane_002.scale = (0.07928, 0.07928, 0.07928)
ob_plane_002.lineart.crease_threshold = 0.0
ob_plane_000.location = (0.3, -0.7, 0.0)
ob_plane_000.rotation_euler = (0.0, -0.0, -0.7854)
ob_plane_000.scale = (0.07928, 0.07928, 0.07928)
ob_plane_000.lineart.crease_threshold = 0.0
ob_plane_001.location = (0.3, -0.7, 0.0)
ob_plane_001.rotation_euler = (0.0, -0.0, -0.7854)
ob_plane_001.scale = (0.07928, 0.07928, 0.07928)
ob_plane_001.lineart.crease_threshold = 0.0
ob_cube_002.location = (0.491, 0.0, -0.06846)
ob_cube_002.rotation_euler = (0.0, -0.0, 3.142)
ob_cube_002.lock_rotations_4d = False
ob_cube_002.empty_display_type = 'ARROWS'
ob_cube_002.lineart.crease_threshold = 0.0
ob_cube_001.location = (-0.491, 0.0, -0.06846)
ob_cube_001.lock_rotations_4d = False
ob_cube_001.empty_display_type = 'ARROWS'
ob_cube_001.lineart.crease_threshold = 0.0
ob_cube.location = (0.0, 0.0, 0.0)
ob_cube.lock_rotations_4d = False
ob_cube.empty_display_type = 'ARROWS'
ob_cube.lineart.crease_threshold = 0.0
ob_lamp.location = (4.076, 1.005, 5.904)
ob_lamp.rotation_euler = (0.6503, 0.05522, 1.866)
ob_lamp.lock_rotations_4d = False
ob_lamp.empty_display_type = 'ARROWS'
ob_lamp.color = (0.0, 0.0, 0.0, 0.0)
ob_lamp.lineart.crease_threshold = 0.0
ob_camera.location = (7.481, -6.508, 5.344)
ob_camera.rotation_euler = (1.109, 0.0, 0.8149)
ob_camera.lock_rotations_4d = False
ob_camera.empty_display_type = 'ARROWS'
ob_camera.color = (0.0, 0.0, 0.0, 0.0)
ob_camera.display_type = 'WIRE'
ob_camera.lineart.crease_threshold = 0.0

# ---- collection membership
col_collection_1.objects.link(ob_plane_004)
col_collection_1.objects.link(ob_plane_003)
col_collection_1.objects.link(ob_plane_002)
col_collection_1.objects.link(ob_plane_000)
col_collection_1.objects.link(ob_plane_001)
col_collection_1.objects.link(ob_cube_002)
col_collection_1.objects.link(ob_cube_001)
col_collection_1.objects.link(ob_cube)
col_collection_1.objects.link(ob_lamp)
col_collection_1.objects.link(ob_camera)

# ---- scene / render settings (as saved in the file)
scene.camera = ob_camera
scene.frame_start = 1; scene.frame_end = 250; scene.frame_set(1)
scene.render.engine = 'CYCLES'
scene.render.resolution_percentage = 50
scene.render.dither_intensity = 0.0
scene.cycles.use_denoising = False
scene.cycles.samples = 128
scene.cycles.sampling_pattern = 'TABULATED_SOBOL'
scene.cycles.light_sampling_threshold = 0.0
scene.cycles.use_adaptive_sampling = False
scene.cycles.use_light_tree = False
scene.cycles.blur_glossy = 0.0
scene.cycles.sample_clamp_indirect = 0.0
scene.view_settings.view_transform = 'Standard'
bpy.context.view_layer.update()
